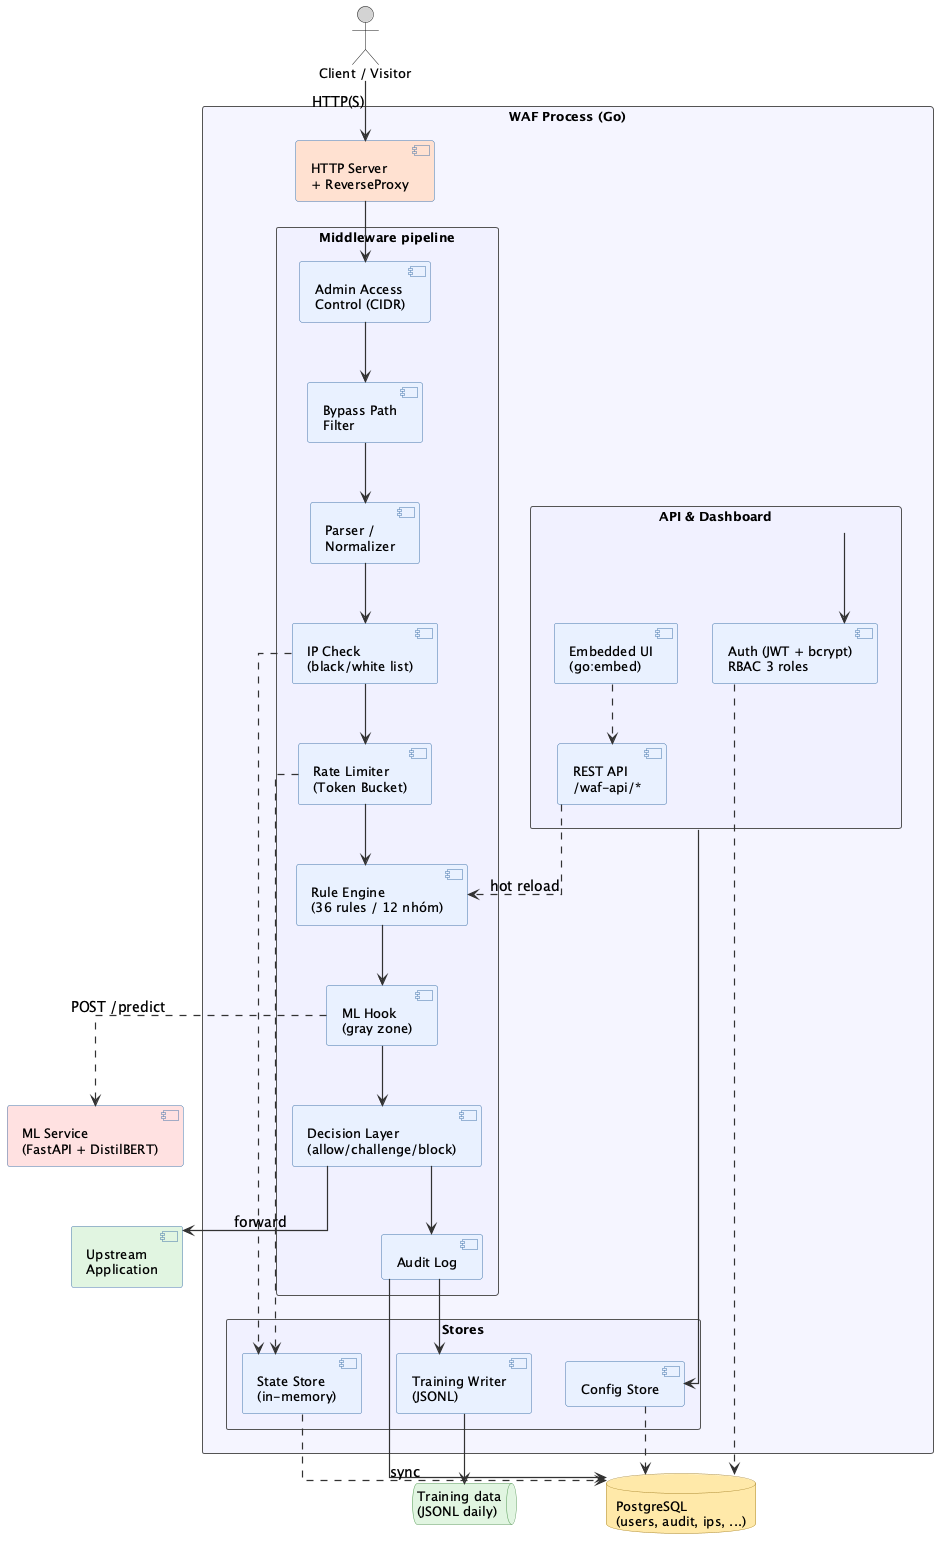

The diagram above was rendered by PlantUML. Its source (embedded in the PNG):
@startuml architecture
' Biểu đồ kiến trúc tổng thể hệ thống WAF
skinparam backgroundColor #FFFFFF
skinparam shadowing false
skinparam defaultFontName "Times"
skinparam defaultFontSize 14
skinparam linetype ortho
skinparam ArrowColor #333333
skinparam ArrowThickness 1.2
skinparam rectangle {
  BackgroundColor #FFFFFF
  BorderColor #555555
  FontSize 13
}
skinparam component {
  BackgroundColor #E8F0FF
  BorderColor #4477AA
  FontSize 13
}
skinparam database {
  BackgroundColor #FFE9A8
  BorderColor #AA8833
  FontSize 13
}
skinparam queue {
  BackgroundColor #E0F4E0
  BorderColor #559955
  FontSize 13
}
skinparam actor {
  FontSize 13
}

actor "Client / Visitor" as client #LightGray

rectangle "WAF Process (Go)" as WAF #F4F4FF {

  component "HTTP Server\n+ ReverseProxy" as proxy #FFE0D0

  rectangle "Middleware pipeline" as mw #F0F0FF {
    component "Admin Access\nControl (CIDR)" as ac
    component "Bypass Path\nFilter" as bypass
    component "Parser /\nNormalizer" as parser
    component "IP Check\n(black/white list)" as ipchk
    component "Rate Limiter\n(Token Bucket)" as rl
    component "Rule Engine\n(36 rules / 12 nhóm)" as engine
    component "ML Hook\n(gray zone)" as mlhook
    component "Decision Layer\n(allow/challenge/block)" as dec
    component "Audit Log" as audit
  }

  rectangle "API & Dashboard" as api #F0F0FF {
    component "REST API\n/waf-api/*" as rest
    component "Embedded UI\n(go:embed)" as ui
    component "Auth (JWT + bcrypt)\nRBAC 3 roles" as authmod
  }

  rectangle "Stores" as st #F0F0FF {
    component "State Store\n(in-memory)" as state
    component "Config Store" as cfg
    component "Training Writer\n(JSONL)" as trw
  }
}

component "ML Service\n(FastAPI + DistilBERT)" as ML #FFE0E0

database "PostgreSQL\n(users, audit, ips, ...)" as PG

queue "Training data\n(JSONL daily)" as TRAIN

component "Upstream\nApplication" as UP #E0F4E0

client --> proxy : HTTP(S)
proxy --> ac
ac --> bypass
bypass --> parser
parser --> ipchk
ipchk --> rl
rl --> engine
engine --> mlhook
mlhook --> dec
dec --> audit
dec --> UP : forward
audit --> PG
audit --> trw

mlhook ..> ML : POST /predict
ipchk ..> state
rl ..> state
state ..> PG : sync

api --> authmod
api --> cfg
authmod ..> PG
cfg ..> PG
rest ..> engine : hot reload
ui ..> rest

trw --> TRAIN

@enduml